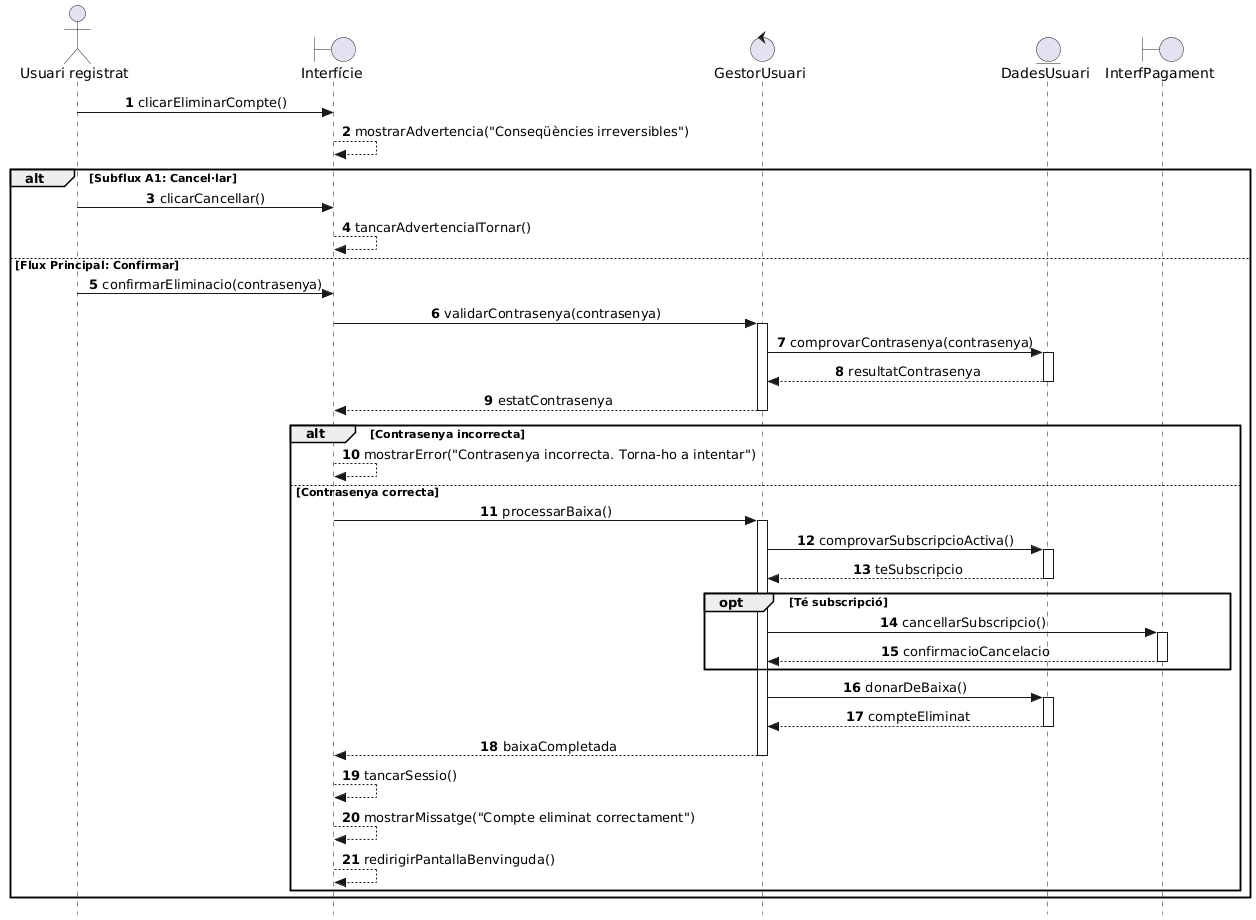

The diagram above was rendered by PlantUML. Its source (embedded in the PNG):
@startuml
autonumber
skinparam style strictuml
skinparam SequenceMessageAlign center

actor "Usuari registrat" as UR
boundary "Interfície" as Interf
control "GestorUsuari" as GestorUs
entity "DadesUsuari" as DadesUsuari
boundary "InterfPagament" as InterfPag

UR -> Interf: clicarEliminarCompte()
Interf --> Interf: mostrarAdvertencia("Conseqüències irreversibles")

alt Subflux A1: Cancel·lar
    UR -> Interf: clicarCancellar()
    Interf --> Interf: tancarAdvertenciaITornar()
else Flux Principal: Confirmar
    UR -> Interf: confirmarEliminacio(contrasenya)
    
    Interf -> GestorUs: validarContrasenya(contrasenya)
    activate GestorUs
    GestorUs -> DadesUsuari: comprovarContrasenya(contrasenya)
    activate DadesUsuari
    DadesUsuari --> GestorUs: resultatContrasenya
    deactivate DadesUsuari
    GestorUs --> Interf: estatContrasenya
    deactivate GestorUs
    
    alt Contrasenya incorrecta
        Interf --> Interf: mostrarError("Contrasenya incorrecta. Torna-ho a intentar")
    else Contrasenya correcta
        Interf -> GestorUs: processarBaixa()
        activate GestorUs
        
        GestorUs -> DadesUsuari: comprovarSubscripcioActiva()
        activate DadesUsuari
        DadesUsuari --> GestorUs: teSubscripcio
        deactivate DadesUsuari
        
        opt Té subscripció
            GestorUs -> InterfPag: cancellarSubscripcio()
            activate InterfPag
            InterfPag --> GestorUs: confirmacioCancelacio
            deactivate InterfPag
        end
        
        GestorUs -> DadesUsuari: donarDeBaixa()
        activate DadesUsuari
        DadesUsuari --> GestorUs: compteEliminat
        deactivate DadesUsuari
        
        GestorUs --> Interf: baixaCompletada
        deactivate GestorUs
        
        Interf --> Interf: tancarSessio()
        Interf --> Interf: mostrarMissatge("Compte eliminat correctament")
        Interf --> Interf: redirigirPantallaBenvinguda()
    end
end
@enduml